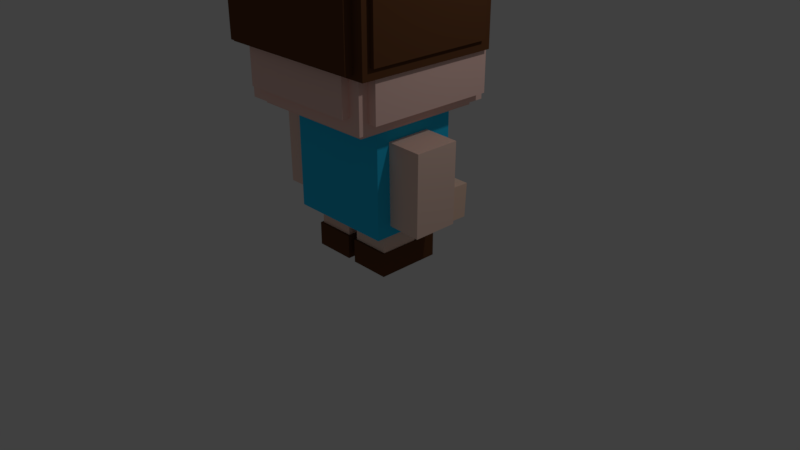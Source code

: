 # Source: maschio_umano.blend  (saved by Blender 2.79.0; exported with 4.5.12 LTS)
import bpy
from mathutils import Matrix  # noqa: F401  (used for matrix-valued properties, if any)

bpy.ops.wm.read_factory_settings(use_empty=True)
scene = bpy.context.scene
scene.name = 'Scene'

# ---- collections
col_collection_1 = bpy.data.collections.new('Collection 1'); scene.collection.children.link(col_collection_1)

# ---- materials (node trees are filled in below, after node groups)
mat_material_011 = bpy.data.materials.new('Material.011')
mat_material_011.alpha_threshold = 0.0
mat_material_011.use_transparent_shadow = False
mat_material_011.diffuse_color = (0.1373, 0.05479, 0.0229, 1.0)
mat_material_011.roughness = 0.5
mat_material = bpy.data.materials.new('Material')
mat_material.alpha_threshold = 0.0
mat_material.use_transparent_shadow = False
mat_material.diffuse_color = (1.0, 0.6639, 0.5846, 1.0)
mat_material.roughness = 0.5
mat_material.line_color = (0.0, 0.0, 0.0, 1.0)
mat_material_008 = bpy.data.materials.new('Material.008')
mat_material_008.alpha_threshold = 0.0
mat_material_008.use_transparent_shadow = False
mat_material_008.diffuse_color = (1.0, 0.6991, 0.5964, 1.0)
mat_material_008.roughness = 0.5
mat_material_007 = bpy.data.materials.new('Material.007')
mat_material_007.alpha_threshold = 0.0
mat_material_007.use_transparent_shadow = False
mat_material_007.diffuse_color = (1.0, 0.6923, 0.5335, 1.0)
mat_material_007.roughness = 0.5
mat_material_010 = bpy.data.materials.new('Material.010')
mat_material_010.alpha_threshold = 0.0
mat_material_010.use_transparent_shadow = False
mat_material_010.diffuse_color = (1.0, 0.6923, 0.5846, 1.0)
mat_material_010.roughness = 0.5
mat_material_009 = bpy.data.materials.new('Material.009')
mat_material_009.alpha_threshold = 0.0
mat_material_009.use_transparent_shadow = False
mat_material_009.diffuse_color = (1.0, 0.7077, 0.5923, 1.0)
mat_material_009.roughness = 0.5
mat_material_003 = bpy.data.materials.new('Material.003')
mat_material_003.alpha_threshold = 0.0
mat_material_003.use_transparent_shadow = False
mat_material_003.diffuse_color = (1.0, 0.6923, 0.5615, 1.0)
mat_material_003.roughness = 0.5
mat_material_012 = bpy.data.materials.new('Material.012')
mat_material_012.alpha_threshold = 0.0
mat_material_012.use_transparent_shadow = False
mat_material_012.roughness = 0.5
mat_material_006 = bpy.data.materials.new('Material.006')
mat_material_006.alpha_threshold = 0.0
mat_material_006.use_transparent_shadow = False
mat_material_006.diffuse_color = (0.0, 0.0, 0.0, 1.0)
mat_material_006.roughness = 0.5
mat_material_004 = bpy.data.materials.new('Material.004')
mat_material_004.alpha_threshold = 0.0
mat_material_004.use_transparent_shadow = False
mat_material_004.diffuse_color = (1.0, 1.0, 1.0, 1.0)
mat_material_004.roughness = 0.5
mat_material_005 = bpy.data.materials.new('Material.005')
mat_material_005.alpha_threshold = 0.0
mat_material_005.use_transparent_shadow = False
mat_material_005.diffuse_color = (1.0, 1.0, 1.0, 1.0)
mat_material_005.roughness = 0.5
mat_material_002 = bpy.data.materials.new('Material.002')
mat_material_002.alpha_threshold = 0.0
mat_material_002.use_transparent_shadow = False
mat_material_002.diffuse_color = (1.0, 0.6466, 0.5179, 1.0)
mat_material_002.roughness = 0.5
mat_material_001 = bpy.data.materials.new('Material.001')
mat_material_001.alpha_threshold = 0.0
mat_material_001.use_transparent_shadow = False
mat_material_001.diffuse_color = (0.02592, 0.6159, 1.0, 1.0)
mat_material_001.roughness = 0.5

# ---- material node trees

# ---- world
world_world = bpy.data.worlds.new('World'); scene.world = world_world
world_world.color = (0.05088, 0.05088, 0.05088)
world_world.use_sun_shadow = False
world_world.sun_shadow_jitter_overblur = 0.0
world_world.cycles.sampling_method = 'MANUAL'

# ---- cameras
cam_camera = bpy.data.cameras.new('Camera')
cam_camera.clip_end = 100.0
cam_camera.lens = 35.0
cam_camera.sensor_width = 32.0
cam_camera.sensor_height = 18.0
cam_camera.ortho_scale = 7.314
cam_camera.dof.focus_distance = 0.0
cam_camera.dof.aperture_fstop = 128.0

# ---- lights
light_lamp = bpy.data.lights.new('Lamp', 'POINT')
light_lamp.transmission_factor = 0.0
light_lamp.cutoff_distance = 30.0
light_lamp.energy = 100.0
light_lamp.shadow_buffer_clip_start = 1.001
light_lamp.shadow_soft_size = 0.1
light_lamp.shadow_maximum_resolution = 0.006
light_lamp.use_absolute_resolution = True

# ---- meshes
me_cube_028 = bpy.data.meshes.new('Cube.028')
me_cube_028.from_pydata([(-1.0, -1.0, -0.4411), (-1.0, -1.0, 0.6559), (-1.0, 1.0, -0.4411), (-1.0, 1.0, 0.6559), (1.0, -1.0, -0.4411), (1.0, -1.0, 0.6559), (1.0, 1.0, -0.4411), (1.0, 1.0, 0.6559)], [], [(0, 1, 3, 2), (2, 3, 7, 6), (6, 7, 5, 4), (4, 5, 1, 0), (2, 6, 4, 0), (7, 3, 1, 5)])
me_cube_028.materials.append(mat_material_011)
me_cube_028.use_remesh_preserve_volume = False
me_cube_028.use_remesh_preserve_attributes = False
me_cube_028.use_mirror_vertex_groups = False
me_cube_028.update()
me_cube_027 = bpy.data.meshes.new('Cube.027')
me_cube_027.from_pydata([(-1.435, -0.8125, -0.5615), (-1.435, -0.8125, 0.3929), (-1.435, 0.8306, -0.5615), (-1.435, 0.8306, 0.3929), (0.9438, -0.8125, -0.5615), (0.9438, -0.8125, 0.3929), (0.9438, 0.8306, -0.5615), (0.9438, 0.8306, 0.3929)], [], [(0, 1, 3, 2), (2, 3, 7, 6), (6, 7, 5, 4), (4, 5, 1, 0), (2, 6, 4, 0), (7, 3, 1, 5)])
me_cube_027.materials.append(mat_material_011)
me_cube_027.use_remesh_preserve_volume = False
me_cube_027.use_remesh_preserve_attributes = False
me_cube_027.use_mirror_vertex_groups = False
me_cube_027.update()
me_cube_026 = bpy.data.meshes.new('Cube.026')
me_cube_026.from_pydata([(-0.8091, -0.9926, -0.01435), (-0.8091, -0.9035, 0.3624), (-0.8091, 1.019, -0.01435), (-0.8091, 1.108, 0.3624), (1.371, -0.9926, -0.01435), (1.371, -0.9035, 0.3624), (1.371, 1.019, -0.01435), (1.371, 1.108, 0.3624)], [], [(0, 1, 3, 2), (2, 3, 7, 6), (6, 7, 5, 4), (4, 5, 1, 0), (2, 6, 4, 0), (7, 3, 1, 5)])
me_cube_026.materials.append(mat_material_011)
me_cube_026.use_remesh_preserve_volume = False
me_cube_026.use_remesh_preserve_attributes = False
me_cube_026.use_mirror_vertex_groups = False
me_cube_026.update()
me_cube_025 = bpy.data.meshes.new('Cube.025')
me_cube_025.from_pydata([(-0.8219, 0.648, -0.5086), (-0.8219, 0.7911, -0.2091), (-0.8219, 0.9859, -0.3468), (-0.8219, 1.129, -0.04723), (0.843, 0.6621, -0.5086), (0.843, 0.8052, -0.2091), (0.843, 1.0, -0.3468), (0.843, 1.143, -0.04723)], [], [(0, 1, 3, 2), (2, 3, 7, 6), (6, 7, 5, 4), (4, 5, 1, 0), (2, 6, 4, 0), (7, 3, 1, 5)])
me_cube_025.materials.append(mat_material_011)
me_cube_025.use_remesh_preserve_volume = False
me_cube_025.use_remesh_preserve_attributes = False
me_cube_025.use_mirror_vertex_groups = False
me_cube_025.update()
me_cube_018 = bpy.data.meshes.new('Cube.018')
me_cube_018.from_pydata([(-0.9106, 0.6621, -0.5086), (-0.9106, 0.8052, -0.2091), (-0.9106, 1.0, -0.3468), (-0.9106, 1.143, -0.04723), (0.8234, 0.6621, -0.5086), (0.8234, 0.8052, -0.2091), (0.8234, 1.0, -0.3468), (0.8234, 1.143, -0.04723)], [], [(0, 1, 3, 2), (2, 3, 7, 6), (6, 7, 5, 4), (4, 5, 1, 0), (2, 6, 4, 0), (7, 3, 1, 5)])
me_cube_018.materials.append(mat_material_011)
me_cube_018.use_remesh_preserve_volume = False
me_cube_018.use_remesh_preserve_attributes = False
me_cube_018.use_mirror_vertex_groups = False
me_cube_018.update()
me_cube_017 = bpy.data.meshes.new('Cube.017')
me_cube_017.from_pydata([(-0.869, 0.5999, -0.5086), (-0.869, 0.7431, -0.2091), (-0.869, 1.0, -0.3468), (-0.869, 1.143, -0.04723), (0.8502, 0.5999, -0.5086), (0.8502, 0.7431, -0.2091), (0.8502, 1.0, -0.3468), (0.8502, 1.143, -0.04723)], [], [(0, 1, 3, 2), (2, 3, 7, 6), (6, 7, 5, 4), (4, 5, 1, 0), (2, 6, 4, 0), (7, 3, 1, 5)])
me_cube_017.materials.append(mat_material_011)
me_cube_017.use_remesh_preserve_volume = False
me_cube_017.use_remesh_preserve_attributes = False
me_cube_017.use_mirror_vertex_groups = False
me_cube_017.update()
me_cube_015 = bpy.data.meshes.new('Cube.015')
me_cube_015.from_pydata([(-0.8993, 0.5811, -0.5086), (-0.8993, 0.7242, -0.2091), (-0.8993, 1.0, -0.3468), (-0.8993, 1.143, -0.04723), (0.8334, 0.5811, -0.5086), (0.8334, 0.7242, -0.2091), (0.8334, 1.0, -0.3468), (0.8334, 1.143, -0.04723)], [], [(0, 1, 3, 2), (2, 3, 7, 6), (6, 7, 5, 4), (4, 5, 1, 0), (2, 6, 4, 0), (7, 3, 1, 5)])
me_cube_015.materials.append(mat_material_011)
me_cube_015.use_remesh_preserve_volume = False
me_cube_015.use_remesh_preserve_attributes = False
me_cube_015.use_mirror_vertex_groups = False
me_cube_015.update()
me_cube_001 = bpy.data.meshes.new('Cube.001')
me_cube_001.from_pydata([(-0.8585, 0.6621, -0.5086), (-0.8585, 0.8052, -0.2091), (-0.8585, 1.0, -0.3468), (-0.8585, 1.143, -0.04723), (0.849, 0.6621, -0.5086), (0.849, 0.8052, -0.2091), (0.849, 1.0, -0.3468), (0.849, 1.143, -0.04723)], [], [(0, 1, 3, 2), (2, 3, 7, 6), (6, 7, 5, 4), (4, 5, 1, 0), (2, 6, 4, 0), (7, 3, 1, 5)])
me_cube_001.materials.append(mat_material_011)
me_cube_001.use_remesh_preserve_volume = False
me_cube_001.use_remesh_preserve_attributes = False
me_cube_001.use_mirror_vertex_groups = False
me_cube_001.update()
me_cube_023 = bpy.data.meshes.new('Cube.023')
me_cube_023.from_pydata([(-1.271, -0.9799, -0.6183), (-1.271, -0.9799, 0.5995), (-1.271, 0.8917, -0.6183), (-1.271, 0.8917, 0.5995), (0.9817, -0.9799, -0.6183), (0.9817, -0.9799, 0.5995), (0.9817, 0.8917, -0.6183), (0.9817, 0.8917, 0.5995)], [], [(0, 1, 3, 2), (2, 3, 7, 6), (6, 7, 5, 4), (4, 5, 1, 0), (2, 6, 4, 0), (7, 3, 1, 5)])
me_cube_023.materials.append(mat_material_011)
me_cube_023.use_remesh_preserve_volume = False
me_cube_023.use_remesh_preserve_attributes = False
me_cube_023.use_mirror_vertex_groups = False
me_cube_023.update()
me_cube_022 = bpy.data.meshes.new('Cube.022')
me_cube_022.from_pydata([(-1.06, -1.297, 0.3827), (-1.06, -1.128, 0.895), (-1.06, 0.7548, 0.3827), (-1.06, 0.9246, 0.895), (1.103, -1.297, 0.3827), (1.103, -1.128, 0.895), (1.103, 0.7548, 0.3827), (1.103, 0.9246, 0.895)], [], [(0, 1, 3, 2), (2, 3, 7, 6), (6, 7, 5, 4), (4, 5, 1, 0), (2, 6, 4, 0), (7, 3, 1, 5)])
me_cube_022.materials.append(mat_material_011)
me_cube_022.use_remesh_preserve_volume = False
me_cube_022.use_remesh_preserve_attributes = False
me_cube_022.use_mirror_vertex_groups = False
me_cube_022.update()
me_cube_021 = bpy.data.meshes.new('Cube.021')
me_cube_021.from_pydata([(-0.8714, 0.6621, -0.5086), (-0.8714, 0.8052, -0.2091), (-0.8714, 1.0, -0.3468), (-0.8714, 1.143, -0.04723), (0.8504, 0.6621, -0.5086), (0.8504, 0.8052, -0.2091), (0.8504, 1.0, -0.3468), (0.8504, 1.143, -0.04723)], [], [(0, 1, 3, 2), (2, 3, 7, 6), (6, 7, 5, 4), (4, 5, 1, 0), (2, 6, 4, 0), (7, 3, 1, 5)])
me_cube_021.materials.append(mat_material_011)
me_cube_021.use_remesh_preserve_volume = False
me_cube_021.use_remesh_preserve_attributes = False
me_cube_021.use_mirror_vertex_groups = False
me_cube_021.update()
me_cube_020 = bpy.data.meshes.new('Cube.020')
me_cube_020.from_pydata([(-0.8545, 0.6621, -0.5086), (-0.8545, 0.8052, -0.2091), (-0.8545, 1.0, -0.3468), (-0.8545, 1.143, -0.04723), (0.8643, 0.6621, -0.5086), (0.8643, 0.8052, -0.2091), (0.8643, 1.0, -0.3468), (0.8643, 1.143, -0.04723)], [], [(0, 1, 3, 2), (2, 3, 7, 6), (6, 7, 5, 4), (4, 5, 1, 0), (2, 6, 4, 0), (7, 3, 1, 5)])
me_cube_020.materials.append(mat_material_011)
me_cube_020.use_remesh_preserve_volume = False
me_cube_020.use_remesh_preserve_attributes = False
me_cube_020.use_mirror_vertex_groups = False
me_cube_020.update()
me_cube_019 = bpy.data.meshes.new('Cube.019')
me_cube_019.from_pydata([(-0.9483, -1.145, -0.4424), (-0.9483, -1.002, -0.04723), (-0.9483, 1.0, -0.4424), (-0.9483, 1.143, -0.04723), (0.9597, -1.145, -0.4424), (0.9597, -1.002, -0.04723), (0.9597, 1.0, -0.4424), (0.9597, 1.143, -0.04723)], [], [(0, 1, 3, 2), (2, 3, 7, 6), (6, 7, 5, 4), (4, 5, 1, 0), (2, 6, 4, 0), (7, 3, 1, 5)])
me_cube_019.materials.append(mat_material_011)
me_cube_019.use_remesh_preserve_volume = False
me_cube_019.use_remesh_preserve_attributes = False
me_cube_019.use_mirror_vertex_groups = False
me_cube_019.update()
me_cube_016 = bpy.data.meshes.new('Cube.016')
me_cube_016.from_pydata([(-1.0, -1.0, -1.0), (-1.0, -1.0, 1.0), (-1.0, 1.572, -1.0), (-1.0, 1.572, 1.0), (1.0, -1.0, -1.0), (1.0, -1.0, 1.0), (1.0, 1.572, -1.0), (1.0, 1.572, 1.0)], [], [(0, 1, 3, 2), (2, 3, 7, 6), (6, 7, 5, 4), (4, 5, 1, 0), (2, 6, 4, 0), (7, 3, 1, 5)])
me_cube_016.materials.append(mat_material)
me_cube_016.use_remesh_preserve_volume = False
me_cube_016.use_remesh_preserve_attributes = False
me_cube_016.use_mirror_vertex_groups = False
me_cube_016.update()
me_cube_010 = bpy.data.meshes.new('Cube.010')
me_cube_010.from_pydata([(-1.0, -1.0, -1.446), (-1.0, -1.0, 1.0), (-1.0, 1.0, -1.446), (-1.0, 1.0, 1.0), (1.0, -1.0, -1.446), (1.0, -1.0, 1.0), (1.0, 1.0, -1.446), (1.0, 1.0, 1.0)], [], [(0, 1, 3, 2), (2, 3, 7, 6), (6, 7, 5, 4), (4, 5, 1, 0), (2, 6, 4, 0), (7, 3, 1, 5)])
me_cube_010.materials.append(mat_material)
me_cube_010.use_remesh_preserve_volume = False
me_cube_010.use_remesh_preserve_attributes = False
me_cube_010.use_mirror_vertex_groups = False
me_cube_010.update()
me_cube_003 = bpy.data.meshes.new('Cube.003')
me_cube_003.from_pydata([(-0.9618, -1.0, -1.0), (-0.9618, -1.0, 1.0), (-0.9618, 1.0, -1.0), (-0.9618, 1.0, 1.0), (1.561, -1.0, -1.0), (1.561, -1.0, 1.0), (1.561, 1.0, -1.0), (1.561, 1.0, 1.0)], [], [(0, 1, 3, 2), (2, 3, 7, 6), (6, 7, 5, 4), (4, 5, 1, 0), (2, 6, 4, 0), (7, 3, 1, 5)])
me_cube_003.materials.append(mat_material)
me_cube_003.use_remesh_preserve_volume = False
me_cube_003.use_remesh_preserve_attributes = False
me_cube_003.use_mirror_vertex_groups = False
me_cube_003.update()
me_cube_014 = bpy.data.meshes.new('Cube.014')
me_cube_014.from_pydata([(-0.5983, -1.0, -0.7725), (-0.5983, -1.0, 1.0), (-0.5983, -0.01216, -0.7725), (-0.5983, -0.01216, 1.0), (0.3574, -1.0, -0.7725), (0.3574, -1.0, 1.0), (0.3574, -0.01216, -0.7725), (0.3574, -0.01216, 1.0)], [], [(0, 1, 3, 2), (2, 3, 7, 6), (6, 7, 5, 4), (4, 5, 1, 0), (2, 6, 4, 0), (7, 3, 1, 5)])
me_cube_014.materials.append(mat_material_008)
me_cube_014.use_remesh_preserve_volume = False
me_cube_014.use_remesh_preserve_attributes = False
me_cube_014.use_mirror_vertex_groups = False
me_cube_014.update()
me_cube_013 = bpy.data.meshes.new('Cube.013')
me_cube_013.from_pydata([(-0.5983, -1.0, -0.7725), (-0.5983, -1.0, 1.0), (-0.5983, -0.01216, -0.7725), (-0.5983, -0.01216, 1.0), (0.3574, -1.0, -0.7725), (0.3574, -1.0, 1.0), (0.3574, -0.01216, -0.7725), (0.3574, -0.01216, 1.0)], [], [(0, 1, 3, 2), (2, 3, 7, 6), (6, 7, 5, 4), (4, 5, 1, 0), (2, 6, 4, 0), (7, 3, 1, 5)])
me_cube_013.materials.append(mat_material_007)
me_cube_013.use_remesh_preserve_volume = False
me_cube_013.use_remesh_preserve_attributes = False
me_cube_013.use_mirror_vertex_groups = False
me_cube_013.update()
me_cube_012 = bpy.data.meshes.new('Cube.012')
me_cube_012.from_pydata([(-0.5983, -1.0, -0.7725), (-0.5983, -1.0, 1.0), (-0.5983, -0.01216, -0.7725), (-0.5983, -0.01216, 1.0), (0.3574, -1.0, -0.7725), (0.3574, -1.0, 1.0), (0.3574, -0.01216, -0.7725), (0.3574, -0.01216, 1.0)], [], [(0, 1, 3, 2), (2, 3, 7, 6), (6, 7, 5, 4), (4, 5, 1, 0), (2, 6, 4, 0), (7, 3, 1, 5)])
me_cube_012.materials.append(mat_material_010)
me_cube_012.use_remesh_preserve_volume = False
me_cube_012.use_remesh_preserve_attributes = False
me_cube_012.use_mirror_vertex_groups = False
me_cube_012.update()
me_cube_011 = bpy.data.meshes.new('Cube.011')
me_cube_011.from_pydata([(-0.5983, -1.0, -0.7725), (-0.5983, -1.0, 1.0), (-0.5983, -0.01216, -0.7725), (-0.5983, -0.01216, 1.0), (0.3574, -1.0, -0.7725), (0.3574, -1.0, 1.0), (0.3574, -0.01216, -0.7725), (0.3574, -0.01216, 1.0)], [], [(0, 1, 3, 2), (2, 3, 7, 6), (6, 7, 5, 4), (4, 5, 1, 0), (2, 6, 4, 0), (7, 3, 1, 5)])
me_cube_011.materials.append(mat_material_009)
me_cube_011.materials.append(mat_material_003)
me_cube_011.materials.append(mat_material_012)
me_cube_011.use_remesh_preserve_volume = False
me_cube_011.use_remesh_preserve_attributes = False
me_cube_011.use_mirror_vertex_groups = False
me_cube_011.update()
me_plane_004 = bpy.data.meshes.new('Plane.004')
me_plane_004.from_pydata([(-1.0, -1.0, 0.0), (1.0, -1.0, 0.0), (-1.0, 1.0, 0.0), (1.0, 1.0, 0.0)], [], [(0, 1, 3, 2)])
me_plane_004.materials.append(mat_material_006)
me_plane_004.use_remesh_preserve_volume = False
me_plane_004.use_remesh_preserve_attributes = False
me_plane_004.use_mirror_vertex_groups = False
me_plane_004.update()
me_plane_003 = bpy.data.meshes.new('Plane.003')
me_plane_003.from_pydata([(-1.0, -1.0, 0.0), (1.0, -1.0, 0.0), (-1.0, 1.0, 0.0), (1.0, 1.0, 0.0)], [], [(0, 1, 3, 2)])
me_plane_003.materials.append(mat_material_006)
me_plane_003.use_remesh_preserve_volume = False
me_plane_003.use_remesh_preserve_attributes = False
me_plane_003.use_mirror_vertex_groups = False
me_plane_003.update()
me_plane_002 = bpy.data.meshes.new('Plane.002')
me_plane_002.from_pydata([(-1.01, -0.9213, -1.798), (0.9903, -0.9213, -1.798), (-1.011, 0.7904, -1.811), (0.9887, 0.7904, -1.811)], [], [(0, 1, 3, 2)])
me_plane_002.materials.append(mat_material_004)
me_plane_002.use_remesh_preserve_volume = False
me_plane_002.use_remesh_preserve_attributes = False
me_plane_002.use_mirror_vertex_groups = False
me_plane_002.update()
me_plane_001 = bpy.data.meshes.new('Plane.001')
me_plane_001.from_pydata([(-1.01, -0.9213, -1.798), (0.9903, -0.9213, -1.798), (-1.011, 0.7904, -1.811), (0.9887, 0.7904, -1.811)], [], [(0, 1, 3, 2)])
me_plane_001.materials.append(mat_material_005)
me_plane_001.use_remesh_preserve_volume = False
me_plane_001.use_remesh_preserve_attributes = False
me_plane_001.use_mirror_vertex_groups = False
me_plane_001.update()
me_cube_009 = bpy.data.meshes.new('Cube.009')
me_cube_009.from_pydata([(-1.0, 0.1409, -1.0), (-1.0, 0.1409, -0.007827), (-1.0, 0.8913, -1.0), (-1.0, 0.8913, -0.007827), (1.0, 0.1409, -1.0), (1.0, 0.1409, -0.007827), (1.0, 0.8913, -1.0), (1.0, 0.8913, -0.007827)], [], [(0, 1, 3, 2), (2, 3, 7, 6), (6, 7, 5, 4), (4, 5, 1, 0), (2, 6, 4, 0), (7, 3, 1, 5)])
me_cube_009.materials.append(mat_material_011)
me_cube_009.use_remesh_preserve_volume = False
me_cube_009.use_remesh_preserve_attributes = False
me_cube_009.use_mirror_vertex_groups = False
me_cube_009.update()
me_cube_008 = bpy.data.meshes.new('Cube.008')
me_cube_008.from_pydata([(-1.0, 0.08062, -1.0), (-1.0, 0.08062, -0.007827), (-1.0, 0.847, -1.0), (-1.0, 0.847, -0.007827), (1.0, 0.08062, -1.0), (1.0, 0.08062, -0.007827), (1.0, 0.847, -1.0), (1.0, 0.847, -0.007827)], [], [(0, 1, 3, 2), (2, 3, 7, 6), (6, 7, 5, 4), (4, 5, 1, 0), (2, 6, 4, 0), (7, 3, 1, 5)])
me_cube_008.materials.append(mat_material_011)
me_cube_008.use_remesh_preserve_volume = False
me_cube_008.use_remesh_preserve_attributes = False
me_cube_008.use_mirror_vertex_groups = False
me_cube_008.update()
me_cube_007 = bpy.data.meshes.new('Cube.007')
me_cube_007.from_pydata([(-1.672, -4.419, -1.0), (-1.672, -4.419, 1.0), (-1.672, 1.0, -1.0), (-1.672, 1.0, 1.0), (1.761, -4.419, -1.0), (1.761, -4.419, 1.0), (1.761, 1.0, -1.0), (1.761, 1.0, 1.0)], [], [(0, 1, 3, 2), (2, 3, 7, 6), (6, 7, 5, 4), (4, 5, 1, 0), (2, 6, 4, 0), (7, 3, 1, 5)])
me_cube_007.materials.append(mat_material_011)
me_cube_007.use_remesh_preserve_volume = False
me_cube_007.use_remesh_preserve_attributes = False
me_cube_007.use_mirror_vertex_groups = False
me_cube_007.update()
me_cube_006 = bpy.data.meshes.new('Cube.006')
me_cube_006.from_pydata([(-1.723, -4.411, -1.0), (-1.723, -4.411, 1.0), (-1.723, 0.7514, -1.0), (-1.723, 0.7514, 1.0), (1.804, -4.411, -1.0), (1.804, -4.411, 1.0), (1.804, 0.7514, -1.0), (1.804, 0.7514, 1.0)], [], [(0, 1, 3, 2), (2, 3, 7, 6), (6, 7, 5, 4), (4, 5, 1, 0), (2, 6, 4, 0), (7, 3, 1, 5)])
me_cube_006.materials.append(mat_material_011)
me_cube_006.use_remesh_preserve_volume = False
me_cube_006.use_remesh_preserve_attributes = False
me_cube_006.use_mirror_vertex_groups = False
me_cube_006.update()
me_cube_005 = bpy.data.meshes.new('Cube.005')
me_cube_005.from_pydata([(-1.0, -1.0, -1.799), (-1.0, -1.0, 1.0), (-1.0, 1.0, -1.799), (-1.0, 1.0, 1.0), (1.0, -1.0, -1.799), (1.0, -1.0, 1.0), (1.0, 1.0, -1.799), (1.0, 1.0, 1.0)], [], [(0, 1, 3, 2), (2, 3, 7, 6), (6, 7, 5, 4), (4, 5, 1, 0), (2, 6, 4, 0), (7, 3, 1, 5)])
me_cube_005.materials.append(mat_material_003)
me_cube_005.use_remesh_preserve_volume = False
me_cube_005.use_remesh_preserve_attributes = False
me_cube_005.use_mirror_vertex_groups = False
me_cube_005.update()
me_cube_004 = bpy.data.meshes.new('Cube.004')
me_cube_004.from_pydata([(-1.0, -1.0, -1.799), (-1.0, -1.0, 1.0), (-1.0, 1.0, -1.799), (-1.0, 1.0, 1.0), (1.0, -1.0, -1.799), (1.0, -1.0, 1.0), (1.0, 1.0, -1.799), (1.0, 1.0, 1.0)], [], [(0, 1, 3, 2), (2, 3, 7, 6), (6, 7, 5, 4), (4, 5, 1, 0), (2, 6, 4, 0), (7, 3, 1, 5)])
me_cube_004.materials.append(mat_material_002)
me_cube_004.use_remesh_preserve_volume = False
me_cube_004.use_remesh_preserve_attributes = False
me_cube_004.use_mirror_vertex_groups = False
me_cube_004.update()
me_cube_002 = bpy.data.meshes.new('Cube.002')
me_cube_002.from_pydata([(-1.0, -0.7358, -1.0), (-1.0, -0.7358, 1.0), (-1.0, 0.8791, -1.0), (-1.0, 0.8791, 1.0), (1.0, -0.7358, -1.0), (1.0, -0.7358, 1.0), (1.0, 0.8791, -1.0), (1.0, 0.8791, 1.0)], [], [(0, 1, 3, 2), (2, 3, 7, 6), (6, 7, 5, 4), (4, 5, 1, 0), (2, 6, 4, 0), (7, 3, 1, 5)])
me_cube_002.materials.append(mat_material_001)
me_cube_002.use_remesh_preserve_volume = False
me_cube_002.use_remesh_preserve_attributes = False
me_cube_002.use_mirror_vertex_groups = False
me_cube_002.update()
me_cube = bpy.data.meshes.new('Cube')
me_cube.from_pydata([(1.0, 1.0, -1.0), (1.0, -1.0, -1.0), (-1.0, -1.0, -1.0), (-1.0, 1.0, -1.0), (1.0, 1.0, 1.0), (1.0, -1.0, 1.0), (-1.0, -1.0, 1.0), (-1.0, 1.0, 1.0)], [], [(0, 1, 2, 3), (4, 7, 6, 5), (0, 4, 5, 1), (1, 5, 6, 2), (2, 6, 7, 3), (4, 0, 3, 7)])
me_cube.materials.append(mat_material)
me_cube.use_remesh_preserve_volume = False
me_cube.use_remesh_preserve_attributes = False
me_cube.use_mirror_vertex_groups = False
me_cube.update()

# ---- objects
ob_cube_028 = bpy.data.objects.new('Cube.028', me_cube_028)
ob_cube_027 = bpy.data.objects.new('Cube.027', me_cube_027)
ob_cube_026 = bpy.data.objects.new('Cube.026', me_cube_026)
ob_cube_025 = bpy.data.objects.new('Cube.025', me_cube_025)
ob_cube_023 = bpy.data.objects.new('Cube.023', me_cube_018)
ob_cube_022 = bpy.data.objects.new('Cube.022', me_cube_017)
ob_cube_021 = bpy.data.objects.new('Cube.021', me_cube_015)
ob_cube_020 = bpy.data.objects.new('Cube.020', me_cube_001)
ob_cube_019 = bpy.data.objects.new('Cube.019', me_cube_023)
ob_cube_018 = bpy.data.objects.new('Cube.018', me_cube_022)
ob_cube_017 = bpy.data.objects.new('Cube.017', me_cube_021)
ob_cube_016 = bpy.data.objects.new('Cube.016', me_cube_020)
ob_cube_015 = bpy.data.objects.new('Cube.015', me_cube_019)
ob_cube_014 = bpy.data.objects.new('Cube.014', me_cube_016)
ob_cube_013 = bpy.data.objects.new('Cube.013', me_cube_010)
ob_cube_012 = bpy.data.objects.new('Cube.012', me_cube_003)
ob_cube_011 = bpy.data.objects.new('Cube.011', me_cube_014)
ob_cube_010 = bpy.data.objects.new('Cube.010', me_cube_013)
ob_cube_009 = bpy.data.objects.new('Cube.009', me_cube_012)
ob_cube_008 = bpy.data.objects.new('Cube.008', me_cube_011)
ob_plane_003 = bpy.data.objects.new('Plane.003', me_plane_004)
ob_plane_002 = bpy.data.objects.new('Plane.002', me_plane_003)
ob_plane_001 = bpy.data.objects.new('Plane.001', me_plane_002)
ob_plane = bpy.data.objects.new('Plane', me_plane_001)
ob_cube_007 = bpy.data.objects.new('Cube.007', me_cube_009)
ob_cube_006 = bpy.data.objects.new('Cube.006', me_cube_008)
ob_cube_005 = bpy.data.objects.new('Cube.005', me_cube_007)
ob_cube_002 = bpy.data.objects.new('Cube.002', me_cube_006)
ob_cube_004 = bpy.data.objects.new('Cube.004', me_cube_005)
ob_cube_003 = bpy.data.objects.new('Cube.003', me_cube_004)
ob_cube_001 = bpy.data.objects.new('Cube.001', me_cube_002)
ob_cube = bpy.data.objects.new('Cube', me_cube)
ob_lamp = bpy.data.objects.new('Lamp', light_lamp)
ob_camera = bpy.data.objects.new('Camera', cam_camera)

# ---- transforms, parenting, visibility, modifiers, constraints
ob_cube_028.location = (0.02099, -0.1648, 3.25)
ob_cube_028.lineart.crease_threshold = 0.0
ob_cube_027.location = (0.2725, -0.1418, 3.448)
ob_cube_027.lineart.crease_threshold = 0.0
ob_cube_026.location = (-0.2499, 0.009144, 3.462)
ob_cube_026.lineart.crease_threshold = 0.0
ob_cube_025.location = (0.04433, 0.01801, 4.416)
ob_cube_025.lineart.crease_threshold = 0.0
ob_cube_023.location = (0.0363, -1.473, 4.487)
ob_cube_023.lineart.crease_threshold = 0.0
ob_cube_022.location = (0.0363, -1.129, 4.536)
ob_cube_022.lineart.crease_threshold = 0.0
ob_cube_021.location = (0.0363, -0.879, 4.453)
ob_cube_021.lineart.crease_threshold = 0.0
ob_cube_020.location = (0.0363, -0.6237, 4.494)
ob_cube_020.lineart.crease_threshold = 0.0
ob_cube_019.location = (0.1802, -0.07837, 3.369)
ob_cube_019.lineart.crease_threshold = 0.0
ob_cube_018.location = (0.0146, 0.2816, 3.201)
ob_cube_018.lineart.crease_threshold = 0.0
ob_cube_017.location = (0.0363, -0.3641, 4.499)
ob_cube_017.lineart.crease_threshold = 0.0
ob_cube_016.location = (0.04433, -0.1229, 4.464)
ob_cube_016.lineart.crease_threshold = 0.0
ob_cube_015.location = (0.02552, 0.02811, 4.319)
ob_cube_015.lineart.crease_threshold = 0.0
ob_cube_014.location = (0.02206, -0.2483, 3.087)
ob_cube_014.scale = (0.8063, 0.8063, 0.8063)
ob_cube_014.lineart.crease_threshold = 0.0
ob_cube_013.location = (0.03013, -0.004306, 3.251)
ob_cube_013.scale = (0.8446, 0.8446, 0.8446)
ob_cube_013.lineart.crease_threshold = 0.0
ob_cube_012.location = (-0.204, 0.00116, 3.059)
ob_cube_012.scale = (0.8349, 0.8349, 0.8349)
ob_cube_012.lineart.crease_threshold = 0.0
ob_cube_011.location = (-0.8439, 0.1486, 1.223)
ob_cube_011.rotation_euler = (1.592, -0.007307, 0.004068)
ob_cube_011.scale = (0.4399, 0.4399, 0.4399)
ob_cube_011.lineart.crease_threshold = 0.0
ob_cube_010.location = (1.024, 0.1681, 1.235)
ob_cube_010.rotation_euler = (1.543, 0.02102, 0.004425)
ob_cube_010.scale = (0.4399, 0.4399, 0.4399)
ob_cube_010.lineart.crease_threshold = 0.0
ob_cube_009.location = (-0.7764, 0.2775, 1.231)
ob_cube_009.rotation_euler = (0.0, -0.00795, 0.0)
ob_cube_009.scale = (0.5923, 0.5923, 0.5923)
ob_cube_009.lineart.crease_threshold = 0.0
ob_cube_008.location = (0.9968, 0.2775, 1.231)
ob_cube_008.rotation_euler = (0.01247, 0.01981, -0.01546)
ob_cube_008.scale = (0.5923, 0.5923, 0.5923)
ob_cube_008.lineart.crease_threshold = 0.0
ob_plane_003.location = (0.43, 1.072, 2.844)
ob_plane_003.rotation_euler = (-1.559, -0.0, 0.0)
ob_plane_003.scale = (0.1509, 0.1509, 0.1509)
ob_plane_003.lineart.crease_threshold = 0.0
ob_plane_002.location = (-0.3529, 1.064, 2.835)
ob_plane_002.rotation_euler = (-1.559, -0.0, 0.0)
ob_plane_002.scale = (0.1509, 0.1509, 0.1509)
ob_plane_002.lineart.crease_threshold = 0.0
ob_plane_001.location = (-0.3964, 1.515, 2.878)
ob_plane_001.rotation_euler = (0.7536, 1.563, 2.368)
ob_plane_001.scale = (0.2608, 0.2608, 0.2608)
ob_plane_001.lineart.crease_threshold = 0.0
ob_plane.location = (0.4001, 1.527, 2.875)
ob_plane.rotation_euler = (0.7536, 1.563, 2.368)
ob_plane.scale = (0.2608, 0.2608, 0.2608)
ob_plane.lineart.crease_threshold = 0.0
ob_cube_007.location = (0.2932, 0.4827, 0.2231)
ob_cube_007.scale = (0.2004, 0.2004, 0.2004)
ob_cube_007.lineart.crease_threshold = 0.0
ob_cube_006.location = (-0.3676, 0.4758, 0.2179)
ob_cube_006.scale = (0.2004, 0.2004, 0.2004)
ob_cube_006.lineart.crease_threshold = 0.0
ob_cube_005.location = (0.2859, 0.4331, 0.1505)
ob_cube_005.scale = (0.1574, 0.1574, 0.1574)
ob_cube_005.lineart.crease_threshold = 0.0
ob_cube_002.location = (-0.3763, 0.4357, 0.1534)
ob_cube_002.scale = (0.1574, 0.1574, 0.1574)
ob_cube_002.lineart.crease_threshold = 0.0
ob_cube_004.location = (0.2955, 0.02056, 0.463)
ob_cube_004.scale = (0.2542, 0.2542, 0.2542)
ob_cube_004.lineart.crease_threshold = 0.0
ob_cube_003.location = (-0.3662, 0.02643, 0.464)
ob_cube_003.scale = (0.2542, 0.2542, 0.2542)
ob_cube_003.lineart.crease_threshold = 0.0
ob_cube_001.location = (0.03478, 0.01943, 1.34)
ob_cube_001.scale = (0.7028, 0.7028, 0.7028)
ob_cube_001.lineart.crease_threshold = 0.0
ob_cube.location = (0.03741, -0.01459, 3.047)
ob_cube.scale = (0.9428, 0.9428, 0.9428)
ob_cube.lock_rotations_4d = False
ob_cube.empty_display_type = 'ARROWS'
ob_cube.lineart.crease_threshold = 0.0
ob_lamp.location = (4.076, 1.005, 5.904)
ob_lamp.rotation_euler = (0.6503, 0.05522, 1.866)
ob_lamp.lock_rotations_4d = False
ob_lamp.empty_display_type = 'ARROWS'
ob_lamp.color = (0.0, 0.0, 0.0, 0.0)
ob_lamp.lineart.crease_threshold = 0.0
ob_camera.location = (7.481, -6.508, 5.344)
ob_camera.rotation_euler = (1.109, 0.0, 0.8149)
ob_camera.lock_rotations_4d = False
ob_camera.empty_display_type = 'ARROWS'
ob_camera.color = (0.0, 0.0, 0.0, 0.0)
ob_camera.display_type = 'WIRE'
ob_camera.lineart.crease_threshold = 0.0

# ---- collection membership
col_collection_1.objects.link(ob_cube_028)
col_collection_1.objects.link(ob_cube_027)
col_collection_1.objects.link(ob_cube_026)
col_collection_1.objects.link(ob_cube_025)
col_collection_1.objects.link(ob_cube_023)
col_collection_1.objects.link(ob_cube_022)
col_collection_1.objects.link(ob_cube_021)
col_collection_1.objects.link(ob_cube_020)
col_collection_1.objects.link(ob_cube_019)
col_collection_1.objects.link(ob_cube_018)
col_collection_1.objects.link(ob_cube_017)
col_collection_1.objects.link(ob_cube_016)
col_collection_1.objects.link(ob_cube_015)
col_collection_1.objects.link(ob_cube_014)
col_collection_1.objects.link(ob_cube_013)
col_collection_1.objects.link(ob_cube_012)
col_collection_1.objects.link(ob_cube_011)
col_collection_1.objects.link(ob_cube_010)
col_collection_1.objects.link(ob_cube_009)
col_collection_1.objects.link(ob_cube_008)
col_collection_1.objects.link(ob_plane_003)
col_collection_1.objects.link(ob_plane_002)
col_collection_1.objects.link(ob_plane_001)
col_collection_1.objects.link(ob_plane)
col_collection_1.objects.link(ob_cube_007)
col_collection_1.objects.link(ob_cube_006)
col_collection_1.objects.link(ob_cube_005)
col_collection_1.objects.link(ob_cube_002)
col_collection_1.objects.link(ob_cube_004)
col_collection_1.objects.link(ob_cube_003)
col_collection_1.objects.link(ob_cube_001)
col_collection_1.objects.link(ob_cube)
col_collection_1.objects.link(ob_lamp)
col_collection_1.objects.link(ob_camera)

# ---- scene / render settings (as saved in the file)
scene.camera = ob_camera
scene.frame_start = 1; scene.frame_end = 250; scene.frame_set(1)
scene.render.engine = 'BLENDER_EEVEE_NEXT'
scene.render.resolution_percentage = 50
scene.render.dither_intensity = 0.0
scene.cycles.use_denoising = False
scene.cycles.samples = 128
scene.cycles.sampling_pattern = 'TABULATED_SOBOL'
scene.cycles.use_adaptive_sampling = False
scene.cycles.use_light_tree = False
scene.cycles.blur_glossy = 0.0
scene.cycles.sample_clamp_indirect = 0.0
scene.view_settings.view_transform = 'Standard'
bpy.context.view_layer.update()
